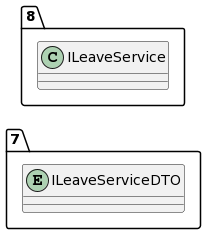

The diagram above was rendered by PlantUML. Its source (embedded in the PNG):
@startuml
allow_mixing
left to right direction
package "7"{
entity ILeaveServiceDTO

}
package "8"{
class ILeaveService
}
@enduml